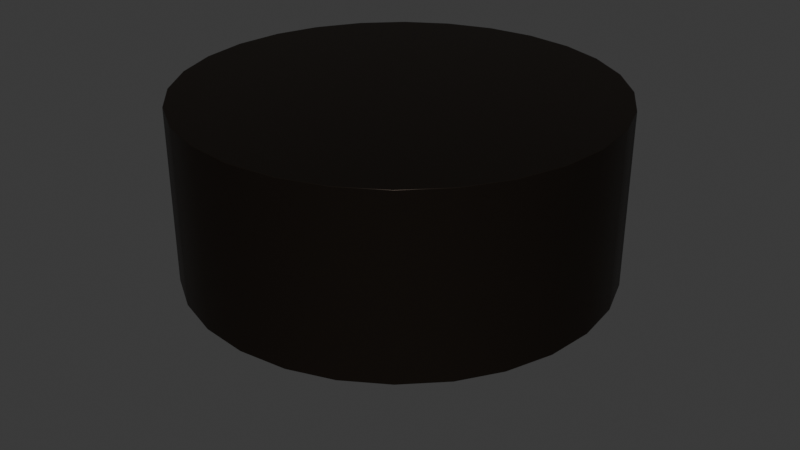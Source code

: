 # Source: C_Pol_Eaton-KW-D21.5mm-H8.85mm.blend  (saved by Blender 4.2.66; exported with 4.5.12 LTS)
import bpy
from mathutils import Matrix  # noqa: F401  (used for matrix-valued properties, if any)

bpy.ops.wm.read_factory_settings(use_empty=True)
scene = bpy.context.scene
scene.name = 'Scene'

# ---- collections
col_collection = bpy.data.collections.new('Collection'); scene.collection.children.link(col_collection)

# ---- materials (node trees are filled in below, after node groups)
mat_metal_pins = bpy.data.materials.new('metal_pins')
mat_metal_pins.preview_render_type = 'CUBE'
mat_res_ceramic = bpy.data.materials.new('res_ceramic')
mat_res_ceramic.preview_render_type = 'CUBE'

# ---- material node trees
mat_metal_pins.use_nodes = True; mat_metal_pins.node_tree.nodes.clear()
_N = mat_metal_pins.node_tree.nodes; _L = mat_metal_pins.node_tree.links
n0 = _N.new('ShaderNodeMapping'); n0.name = 'Mapping'; n0.location = (-1447, -91)
n0.inputs[3].default_value = (4.8, 1.2, 1.1)
n1 = _N.new('ShaderNodeBsdfPrincipled'); n1.name = 'Principled BSDF'; n1.location = (-560, 254)
n1.distribution = 'GGX'
n1.subsurface_method = 'BURLEY'
n1.inputs[1].default_value = 0.7818
n1.inputs[2].default_value = 0.2886
n1.inputs[3].default_value = 1.45
n1.inputs[13].default_value = 0.0
n1.inputs[27].default_value = (0.0, 0.0, 0.0, 1.0)
n1.inputs[28].default_value = 1.0
n2 = _N.new('ShaderNodeOutputMaterial'); n2.name = 'Material Output.002'; n2.location = (-205, 253)
n2.width = 213
n3 = _N.new('ShaderNodeTexNoise'); n3.name = 'Noise Texture.002'; n3.location = (-1228, -73)
n3.inputs[2].default_value = 0.1
n3.inputs[3].default_value = 7.0
n3.inputs[4].default_value = 0.6
n3.inputs[8].default_value = 0.4
n4 = _N.new('ShaderNodeTexCoord'); n4.name = 'Texture Coordinate'; n4.location = (-1636, -116)
n5 = _N.new('ShaderNodeMix'); n5.name = 'Mix.001'; n5.location = (-921, 45)
n5.data_type = 'RGBA'
n5.inputs[6].default_value = (0.9398, 0.9547, 1.0, 1.0)
n5.inputs[7].default_value = (0.13, 0.1259, 0.1359, 1.0)
n6 = _N.new('ShaderNodeBump'); n6.name = 'Bump.001'; n6.location = (-1001, -227)
n6.inputs[0].default_value = 0.05
n6.inputs[1].default_value = 0.01
n6.inputs[2].default_value = 1.0
_L.new(n1.outputs[0], n2.inputs[0])
_L.new(n3.outputs[0], n6.inputs[3])
_L.new(n0.outputs[0], n3.inputs[0])
_L.new(n3.outputs[0], n5.inputs[0])
_L.new(n4.outputs[3], n0.inputs[0])
_L.new(n5.outputs[2], n1.inputs[0])
_L.new(n6.outputs[0], n1.inputs[5])
n2.is_active_output = True
mat_res_ceramic.use_nodes = True; mat_res_ceramic.node_tree.nodes.clear()
_N = mat_res_ceramic.node_tree.nodes; _L = mat_res_ceramic.node_tree.links
n0 = _N.new('ShaderNodeBsdfPrincipled'); n0.name = 'Principled BSDF'; n0.location = (10, 300)
n0.distribution = 'GGX'
n0.subsurface_method = 'BURLEY'
n0.inputs[0].default_value = (0.01731, 0.01365, 0.01099, 1.0)
n0.inputs[1].default_value = 0.5
n0.inputs[2].default_value = 0.2705
n0.inputs[3].default_value = 1.0
n0.inputs[14].default_value = (0.9777, 0.9776, 0.9775, 1.0)
n0.inputs[20].default_value = 0.06636
n0.inputs[27].default_value = (0.0, 0.0, 0.0, 1.0)
n0.inputs[28].default_value = 1.0
n1 = _N.new('ShaderNodeOutputMaterial'); n1.name = 'Material Output'; n1.location = (300, 300)
_L.new(n0.outputs[0], n1.inputs[0])
n1.is_active_output = True

# ---- world
world_world = bpy.data.worlds.new('World'); scene.world = world_world
world_world.use_nodes = True; world_world.node_tree.nodes.clear()
_N = world_world.node_tree.nodes; _L = world_world.node_tree.links
n0 = _N.new('ShaderNodeOutputWorld'); n0.name = 'World Output'; n0.location = (300, 300)
n1 = _N.new('ShaderNodeBackground'); n1.name = 'Background'; n1.location = (10, 300)
n1.inputs[0].default_value = (0.05088, 0.05088, 0.05088, 1.0)
_L.new(n1.outputs[0], n0.inputs[0])
n0.is_active_output = True
world_world.color = (0.05088, 0.05088, 0.05088)
world_world.use_sun_shadow = False
world_world.sun_shadow_jitter_overblur = 0.0

# ---- meshes
me_shape_9_indexedfaceset_001 = bpy.data.meshes.new('SHAPE_9_IndexedFaceSet.001')
me_shape_9_indexedfaceset_001.from_pydata([(2.254, 0.0, 0.03937), (1.721, -0.1427, 0.03937), (1.767, -0.2018, 0.03937), (-2.829, -1.836, 0.03937), (-1.655, -3.309, 0.03937), (0.04248, -4.126, 0.03937), (2.821, -3.813, 0.03937), (3.623, -3.309, 0.03937), (4.293, -2.639, 0.03937), (4.797, -1.836, 0.03937), (5.11, -0.9418, 0.03937), (-3.248, 0.0, 3.524), (-2.829, -1.836, 3.524), (-0.8521, -3.813, 3.524), (0.04248, -4.126, 3.524), (1.926, -4.126, 3.524), (5.11, -0.9418, 3.524), (5.217, 0.0, 0.03937), (0.9843, 4.232, 0.03937), (0.04248, 4.126, 0.03937), (-0.8521, 3.813, 0.03937), (-1.655, 3.309, 0.03937), (-2.325, 2.639, 0.03937), (-2.829, 1.836, 0.03937), (-3.142, 0.9418, 0.03937), (-3.248, 0.0, 0.03937), (5.217, 0.0, 3.524), (5.11, 0.9418, 3.524), (4.797, 1.836, 3.524), (4.293, 2.639, 3.524), (3.623, 3.309, 3.524), (2.821, 3.813, 3.524), (1.926, 4.126, 3.524), (0.9843, 4.232, 3.524), (0.04248, 4.126, 3.524), (-0.8521, 3.813, 3.524), (-3.142, -0.9418, 0.03937), (-2.325, -2.639, 0.03937), (-0.8521, -3.813, 0.03937), (0.9843, -4.232, 0.03937), (1.926, -4.126, 0.03937), (5.11, 0.9418, 0.03937), (4.797, 1.836, 0.03937), (4.293, 2.639, 0.03937), (3.623, 3.309, 0.03937), (2.821, 3.813, 0.03937), (1.926, 4.126, 0.03937), (-3.142, -0.9418, 3.524), (-2.325, -2.639, 3.524), (-1.655, -3.309, 3.524), (0.9843, -4.232, 3.524), (2.821, -3.813, 3.524), (3.623, -3.309, 3.524), (4.293, -2.639, 3.524), (4.797, -1.836, 3.524), (-1.655, 3.309, 3.524), (-2.325, 2.639, 3.524), (-2.829, 1.836, 3.524), (-3.142, 0.9418, 3.524), (-0.2757, 0.07388, 0.03937), (-0.2472, -0.1427, 0.03937), (-0.1427, -0.2472, 0.03937), (0.1427, -0.2472, 0.03937), (0.2018, -0.2018, 0.03937), (0.2472, -0.1427, 0.03937), (0.2472, 0.1427, -1.969), (0.1427, 0.2472, -1.969), (0.07388, 0.2757, -1.969), (-0.2757, -0.07388, -1.969), (0.2757, 0.07388, 0.03937), (-0.2472, 0.1427, 0.03937), (-0.2854, 0.0, 0.03937), (-0.2472, 0.1427, -1.969), (-0.2854, 0.0, -1.969), (-0.07388, -0.2757, -1.969), (0.0, -0.2854, -1.969), (0.07388, -0.2757, -1.969), (0.2472, -0.1427, -1.969), (2.244, 0.07388, 0.03937), (2.216, 0.1427, 0.03937), (1.969, 0.2854, 0.03937), (1.895, 0.2757, 0.03937), (1.767, 0.2018, 0.03937), (1.721, 0.1427, 0.03937), (1.693, 0.07388, 0.03937), (1.826, -0.2472, 0.03937), (2.17, -0.2018, 0.03937), (2.244, 0.07388, -1.969), (1.826, 0.2472, -1.969), (2.17, -0.2018, -1.969), (2.216, -0.1427, -1.969), (2.111, 0.2472, -1.969), (1.895, 0.2757, -1.969), (1.721, 0.1427, -1.969), (1.693, 0.07388, -1.969), (1.826, -0.2472, -1.969), (1.895, -0.2757, -1.969), (2.042, -0.2757, -1.969), (0.2018, 0.2018, 0.03937), (0.1427, 0.2472, 0.03937), (0.07388, 0.2757, 0.03937), (0.0, 0.2854, 0.03937), (-0.07388, 0.2757, 0.03937), (-0.1427, 0.2472, 0.03937), (-0.2018, 0.2018, 0.03937), (-0.2757, -0.07388, 0.03937), (-0.2018, -0.2018, 0.03937), (0.2854, 0.0, 0.03937), (0.0, 0.2854, -1.969), (-0.2018, 0.2018, -1.969), (-0.2757, 0.07388, -1.969), (-0.2472, -0.1427, -1.969), (-0.1427, -0.2472, -1.969), (0.2757, -0.07388, -1.969), (0.2472, 0.1427, 0.03937), (-0.07388, -0.2757, 0.03937), (0.0, -0.2854, 0.03937), (0.07388, -0.2757, 0.03937), (0.2757, -0.07388, 0.03937), (0.2854, 0.0, -1.969), (0.2757, 0.07388, -1.969), (0.2018, 0.2018, -1.969), (-0.07388, 0.2757, -1.969), (-0.1427, 0.2472, -1.969), (-0.2018, -0.2018, -1.969), (0.1427, -0.2472, -1.969), (0.2018, -0.2018, -1.969), (2.042, 0.2757, 0.03937), (1.826, 0.2472, 0.03937), (2.042, -0.2757, 0.03937), (2.111, -0.2472, 0.03937), (2.244, -0.07388, 0.03937), (2.216, 0.1427, -1.969), (2.17, 0.2018, -1.969), (1.767, -0.2018, -1.969), (2.17, 0.2018, 0.03937), (2.111, 0.2472, 0.03937), (1.683, 0.0, 0.03937), (1.693, -0.07388, 0.03937), (1.895, -0.2757, 0.03937), (1.969, -0.2854, 0.03937), (2.216, -0.1427, 0.03937), (2.254, 0.0, -1.969), (2.042, 0.2757, -1.969), (1.969, 0.2854, -1.969), (1.767, 0.2018, -1.969), (1.683, 0.0, -1.969), (1.693, -0.07388, -1.969), (1.721, -0.1427, -1.969), (1.969, -0.2854, -1.969), (2.111, -0.2472, -1.969), (2.244, -0.07388, -1.969)], [], [(86, 129, 130), (128, 82, 83), (131, 86, 141), (0, 86, 131), (136, 127, 80), (135, 0, 78), (135, 78, 79), (135, 80, 81), (135, 81, 128), (135, 83, 84), (135, 84, 137), (135, 138, 1), (135, 1, 2), (135, 2, 85), (135, 85, 139), (135, 140, 129), (135, 129, 86), (135, 128, 83), (135, 86, 0), (135, 136, 80), (10, 17, 26), (10, 26, 16), (9, 16, 54), (9, 10, 16), (8, 54, 53), (8, 9, 54), (7, 53, 52), (7, 8, 53), (6, 52, 51), (6, 7, 52), (40, 51, 15), (40, 6, 51), (39, 15, 50), (39, 40, 15), (5, 50, 14), (5, 39, 50), (38, 13, 49), (38, 14, 13), (38, 5, 14), (4, 38, 49), (37, 49, 48), (37, 4, 49), (3, 48, 12), (3, 37, 48), (36, 12, 47), (36, 3, 12), (25, 47, 11), (25, 36, 47), (25, 11, 58), (24, 58, 57), (24, 25, 58), (23, 24, 57), (22, 57, 56), (22, 23, 57), (21, 56, 55), (21, 22, 56), (20, 35, 34), (20, 55, 35), (20, 21, 55), (19, 20, 34), (18, 34, 33), (18, 19, 34), (46, 33, 32), (46, 18, 33), (45, 32, 31), (45, 46, 32), (44, 31, 30), (44, 45, 31), (43, 29, 28), (43, 30, 29), (43, 44, 30), (42, 43, 28), (41, 28, 27), (41, 42, 28), (17, 27, 26), (17, 41, 27), (10, 8, 7), (10, 9, 8), (40, 7, 6), (39, 7, 40), (39, 10, 7), (42, 41, 17), (38, 39, 5), (43, 17, 10), (43, 10, 39), (43, 42, 17), (44, 39, 38), (44, 43, 39), (3, 4, 37), (3, 38, 4), (18, 45, 44), (18, 46, 45), (25, 3, 36), (25, 38, 3), (20, 19, 18), (20, 44, 38), (20, 18, 44), (23, 25, 24), (22, 38, 25), (22, 25, 23), (22, 20, 38), (21, 20, 22), (16, 52, 53), (16, 53, 54), (15, 51, 52), (50, 15, 52), (50, 52, 16), (28, 26, 27), (13, 14, 50), (29, 16, 26), (29, 50, 16), (29, 26, 28), (30, 13, 50), (30, 50, 29), (12, 48, 49), (12, 49, 13), (33, 30, 31), (33, 31, 32), (11, 47, 12), (11, 12, 13), (35, 33, 34), (35, 13, 30), (35, 30, 33), (57, 58, 11), (56, 11, 13), (56, 57, 11), (56, 13, 35), (55, 56, 35), (69, 107, 119), (69, 119, 120), (114, 120, 65), (114, 69, 120), (98, 65, 121), (98, 114, 65), (99, 121, 66), (99, 98, 121), (100, 66, 67), (100, 99, 66), (101, 67, 108), (101, 108, 122), (101, 100, 67), (102, 101, 122), (103, 122, 123), (103, 123, 109), (103, 102, 122), (70, 109, 72), (70, 104, 109), (59, 72, 110), (59, 110, 73), (59, 70, 72), (71, 59, 73), (105, 71, 73), (105, 73, 68), (60, 105, 68), (60, 68, 111), (60, 111, 124), (106, 60, 124), (61, 106, 124), (61, 124, 112), (115, 61, 112), (115, 112, 74), (115, 74, 75), (116, 115, 75), (117, 116, 75), (117, 75, 76), (117, 76, 125), (62, 117, 125), (63, 62, 125), (63, 125, 126), (64, 63, 126), (64, 126, 77), (118, 64, 77), (118, 77, 113), (107, 118, 113), (107, 113, 119), (64, 62, 63), (107, 64, 118), (101, 102, 103), (69, 64, 107), (99, 100, 101), (99, 103, 104), (99, 101, 103), (98, 69, 114), (98, 104, 70), (98, 70, 59), (98, 59, 71), (98, 71, 105), (98, 105, 60), (98, 60, 106), (98, 106, 61), (98, 61, 115), (98, 115, 116), (98, 116, 117), (98, 117, 62), (98, 62, 64), (98, 99, 104), (98, 64, 69), (77, 126, 125), (119, 113, 77), (108, 123, 122), (120, 119, 77), (66, 108, 67), (66, 109, 123), (66, 123, 108), (121, 65, 120), (121, 72, 109), (121, 110, 72), (121, 73, 110), (121, 68, 73), (121, 111, 68), (121, 124, 111), (121, 112, 124), (121, 74, 112), (121, 75, 74), (121, 76, 75), (121, 125, 76), (121, 77, 125), (121, 109, 66), (121, 120, 77), (78, 0, 142), (78, 142, 87), (79, 87, 132), (79, 78, 87), (135, 132, 133), (135, 79, 132), (136, 133, 91), (136, 135, 133), (127, 91, 143), (127, 136, 91), (80, 143, 144), (80, 144, 92), (80, 127, 143), (81, 80, 92), (128, 92, 88), (128, 88, 145), (128, 81, 92), (82, 128, 145), (83, 145, 93), (83, 82, 145), (84, 93, 94), (84, 94, 146), (84, 83, 93), (137, 84, 146), (138, 137, 146), (138, 146, 147), (1, 138, 147), (1, 147, 148), (1, 148, 134), (2, 1, 134), (85, 2, 134), (85, 134, 95), (139, 85, 95), (139, 95, 96), (139, 96, 149), (140, 139, 149), (129, 140, 149), (129, 149, 97), (129, 97, 150), (130, 129, 150), (86, 130, 150), (86, 150, 89), (141, 86, 89), (141, 89, 90), (131, 141, 90), (131, 90, 151), (0, 131, 151), (0, 151, 142), (89, 150, 97), (88, 93, 145), (151, 90, 89), (142, 151, 89), (91, 144, 143), (133, 87, 142), (133, 132, 87), (133, 92, 144), (133, 88, 92), (133, 94, 93), (133, 146, 94), (133, 147, 146), (133, 148, 147), (133, 134, 148), (133, 95, 134), (133, 96, 95), (133, 149, 96), (133, 97, 149), (133, 89, 97), (133, 93, 88), (133, 142, 89), (133, 144, 91), (104, 103, 109), (135, 137, 138), (135, 139, 140)])
me_shape_9_indexedfaceset_001.polygons.foreach_set('use_smooth', [True] * 292)
me_shape_9_indexedfaceset_001.polygons.foreach_set('material_index', [0, 0, 0, 0, 0, 0, 0, 0, 0, 0, 0, 0, 0, 0, 0, 0, 0, 0, 0, 0, 1, 1, 1, 1, 1, 1, 1, 1, 1, 1, 1, 1, 1, 1, 1, 1, 1, 1, 1, 1, 1, 1, 1, 1, 1, 1, 1, 1, 1, 1, 1, 1, 1, 1, 1, 1, 1, 1, 1, 1, 1, 1, 1, 1, 1, 1, 1, 1, 1, 1, 1, 1, 1, 1, 1, 1, 1, 1, 1, 1, 1, 1, 1, 1, 1, 1, 1, 1, 1, 1, 1, 1, 1, 1, 1, 1, 1, 1, 1, 1, 1, 1, 1, 1, 1, 1, 1, 1, 1, 1, 1, 1, 1, 1, 1, 1, 1, 1, 1, 1, 1, 1, 1, 1, 1, 1, 1, 1, 0, 0, 0, 0, 0, 0, 0, 0, 0, 0, 0, 0, 0, 0, 0, 0, 0, 0, 0, 0, 0, 0, 0, 0, 0, 0, 0, 0, 0, 0, 0, 0, 0, 0, 0, 0, 0, 0, 0, 0, 0, 0, 0, 0, 0, 0, 0, 0, 0, 0, 0, 0, 0, 0, 0, 0, 0, 0, 0, 0, 0, 0, 0, 0, 0, 0, 0, 0, 0, 0, 0, 0, 0, 0, 0, 0, 0, 0, 0, 0, 0, 0, 0, 0, 0, 0, 0, 0, 0, 0, 0, 0, 0, 0, 0, 0, 0, 0, 0, 0, 0, 0, 0, 0, 0, 0, 0, 0, 0, 0, 0, 0, 0, 0, 0, 0, 0, 0, 0, 0, 0, 0, 0, 0, 0, 0, 0, 0, 0, 0, 0, 0, 0, 0, 0, 0, 0, 0, 0, 0, 0, 0, 0, 0, 0, 0, 0, 0, 0, 0, 0, 0, 0, 0, 0, 0, 0, 0, 0, 0, 0, 0, 0, 0])
_k = set([(0, 78), (0, 131), (1, 2), (1, 138), (2, 85), (3, 36), (3, 37), (4, 37), (4, 38), (5, 38), (5, 39), (6, 7), (6, 40), (7, 8), (8, 9), (9, 10), (10, 17), (11, 47), (11, 58), (12, 47), (12, 48), (13, 14), (13, 49), (14, 50), (15, 50), (15, 51), (16, 26), (16, 54), (17, 41), (18, 19), (18, 46), (19, 20), (20, 21), (21, 22), (22, 23), (23, 24), (24, 25), (25, 36), (26, 27), (27, 28), (28, 29), (29, 30), (30, 31), (31, 32), (32, 33), (33, 34), (34, 35), (35, 55), (39, 40), (41, 42), (42, 43), (43, 44), (44, 45), (45, 46), (48, 49), (51, 52), (52, 53), (53, 54), (55, 56), (56, 57), (57, 58), (59, 70), (59, 71), (60, 105), (60, 106), (61, 106), (61, 115), (62, 63), (62, 117), (63, 64), (64, 118), (65, 120), (65, 121), (66, 67), (66, 121), (67, 108), (68, 73), (68, 111), (69, 107), (69, 114), (70, 104), (71, 105), (72, 109), (72, 110), (73, 110), (74, 75), (74, 112), (75, 76), (76, 125), (77, 113), (77, 126), (78, 79), (79, 135), (80, 81), (80, 127), (81, 128), (82, 83), (82, 128), (83, 84), (84, 137), (85, 139), (86, 130), (86, 141), (87, 132), (87, 142), (88, 92), (88, 145), (89, 90), (89, 150), (90, 151), (91, 133), (91, 143), (92, 144), (93, 94), (93, 145), (94, 146), (95, 96), (95, 134), (96, 149), (97, 149), (97, 150), (98, 99), (98, 114), (99, 100), (100, 101), (101, 102), (102, 103), (103, 104), (107, 118), (108, 122), (109, 123), (111, 124), (112, 124), (113, 119), (115, 116), (116, 117), (119, 120), (122, 123), (125, 126), (127, 136), (129, 130), (129, 140), (131, 141), (132, 133), (134, 148), (135, 136), (137, 138), (139, 140), (142, 151), (143, 144), (146, 147), (147, 148)])
me_shape_9_indexedfaceset_001.attributes.new('sharp_edge', 'BOOLEAN', 'EDGE').data.foreach_set('value', [ (min(e.vertices), max(e.vertices)) in _k for e in me_shape_9_indexedfaceset_001.edges])
_uv = me_shape_9_indexedfaceset_001.uv_layers.new(name='UVMap')
_uv.uv.foreach_set('vector', [0.1464, 0.8536, 0.01704, 0.6294, 0.06699, 0.75, 0.933, 0.25, 0.8536, 0.1464, 0.75, 0.06699, 0.3706, 0.983, 0.1464, 0.8536, 0.25, 0.933, 0.5, 1.0, 0.1464, 0.8536, 0.3706, 0.983, 0.933, 0.75, 0.983, 0.6294, 1.0, 0.5, 0.8536, 0.8536, 0.5, 1.0, 0.6294, 0.983, 0.8536, 0.8536, 0.6294, 0.983, 0.75, 0.933, 0.8536, 0.8536, 1.0, 0.5, 0.983, 0.3706, 0.8536, 0.8536, 0.983, 0.3706, 0.933, 0.25, 0.8536, 0.8536, 0.75, 0.06699, 0.6294, 0.01704, 0.8536, 0.8536, 0.6294, 0.01704, 0.5, 0.0, 0.8536, 0.8536, 0.3706, 0.01704, 0.25, 0.06699, 0.8536, 0.8536, 0.25, 0.06699, 0.1464, 0.1464, 0.8536, 0.8536, 0.1464, 0.1464, 0.06699, 0.25, 0.8536, 0.8536, 0.06699, 0.25, 0.01704, 0.3706, 0.8536, 0.8536, 0.0, 0.5, 0.01704, 0.6294, 0.8536, 0.8536, 0.01704, 0.6294, 0.1464, 0.8536, 0.8536, 0.8536, 0.933, 0.25, 0.75, 0.06699, 0.8536, 0.8536, 0.1464, 0.8536, 0.5, 1.0, 0.8536, 0.8536, 0.933, 0.75, 1.0, 0.5, 0.9875, 0.7775, 1.0, 1.0, 1.0, 1.0, 0.9875, 0.7775, 1.0, 1.0, 0.9875, 0.7775, 0.9505, 0.5661, 0.9875, 0.7775, 0.9505, 0.5661, 0.9505, 0.5661, 0.9875, 0.7775, 0.9875, 0.7775, 0.8909, 0.3765, 0.9505, 0.5661, 0.8909, 0.3765, 0.8909, 0.3765, 0.9505, 0.5661, 0.9505, 0.5661, 0.8117, 0.2182, 0.8909, 0.3765, 0.8117, 0.2182, 0.8117, 0.2182, 0.8909, 0.3765, 0.8909, 0.3765, 0.7169, 0.09903, 0.8117, 0.2182, 0.7169, 0.09903, 0.7169, 0.09903, 0.8117, 0.2182, 0.8117, 0.2182, 0.6113, 0.02507, 0.7169, 0.09903, 0.6113, 0.02507, 0.6113, 0.02507, 0.7169, 0.09903, 0.7169, 0.09903, 0.5, 0.0, 0.6113, 0.02507, 0.5, 0.0, 0.5, 0.0, 0.6113, 0.02507, 0.6113, 0.02507, 0.3887, 0.02507, 0.5, 0.0, 0.3887, 0.02507, 0.3887, 0.02507, 0.5, 0.0, 0.5, 0.0, 0.2831, 0.09903, 0.2831, 0.09903, 0.1883, 0.2182, 0.2831, 0.09903, 0.3887, 0.02507, 0.2831, 0.09903, 0.2831, 0.09903, 0.3887, 0.02507, 0.3887, 0.02507, 0.1883, 0.2182, 0.2831, 0.09903, 0.1883, 0.2182, 0.1091, 0.3765, 0.1883, 0.2182, 0.1091, 0.3765, 0.1091, 0.3765, 0.1883, 0.2182, 0.1883, 0.2182, 0.04952, 0.5661, 0.1091, 0.3765, 0.04952, 0.5661, 0.04952, 0.5661, 0.1091, 0.3765, 0.1091, 0.3765, 0.01254, 0.7775, 0.04952, 0.5661, 0.01254, 0.7775, 0.01254, 0.7775, 0.04952, 0.5661, 0.04952, 0.5661, 0.0, 1.0, 0.01254, 0.7775, 0.0, 1.0, 0.0, 1.0, 0.01254, 0.7775, 0.01254, 0.7775, 0.0, 0.0, 0.0, 0.0, 0.01254, 0.2225, 0.01254, 0.2225, 0.01254, 0.2225, 0.04952, 0.4339, 0.01254, 0.2225, 0.0, 0.0, 0.01254, 0.2225, 0.04952, 0.4339, 0.01254, 0.2225, 0.04952, 0.4339, 0.1091, 0.6235, 0.04952, 0.4339, 0.1091, 0.6235, 0.1091, 0.6235, 0.04952, 0.4339, 0.04952, 0.4339, 0.1883, 0.7818, 0.1091, 0.6235, 0.1883, 0.7818, 0.1883, 0.7818, 0.1091, 0.6235, 0.1091, 0.6235, 0.2831, 0.901, 0.2831, 0.901, 0.3887, 0.9749, 0.2831, 0.901, 0.1883, 0.7818, 0.2831, 0.901, 0.2831, 0.901, 0.1883, 0.7818, 0.1883, 0.7818, 0.3887, 0.9749, 0.2831, 0.901, 0.3887, 0.9749, 0.5, 1.0, 0.3887, 0.9749, 0.5, 1.0, 0.5, 1.0, 0.3887, 0.9749, 0.3887, 0.9749, 0.6113, 0.9749, 0.5, 1.0, 0.6113, 0.9749, 0.6113, 0.9749, 0.5, 1.0, 0.5, 1.0, 0.7169, 0.901, 0.6113, 0.9749, 0.7169, 0.901, 0.7169, 0.901, 0.6113, 0.9749, 0.6113, 0.9749, 0.8117, 0.7818, 0.7169, 0.901, 0.8117, 0.7818, 0.8117, 0.7818, 0.7169, 0.901, 0.7169, 0.901, 0.8909, 0.6235, 0.8909, 0.6235, 0.9505, 0.4339, 0.8909, 0.6235, 0.8117, 0.7818, 0.8909, 0.6235, 0.8909, 0.6235, 0.8117, 0.7818, 0.8117, 0.7818, 0.9505, 0.4339, 0.8909, 0.6235, 0.9505, 0.4339, 0.9875, 0.2225, 0.9505, 0.4339, 0.9875, 0.2225, 0.9875, 0.2225, 0.9505, 0.4339, 0.9505, 0.4339, 1.0, 0.0, 0.9875, 0.2225, 1.0, 0.0, 1.0, 0.0, 0.9875, 0.2225, 0.9875, 0.2225, 0.3887, 0.9875, 0.1883, 0.8909, 0.1091, 0.8117, 0.3887, 0.9875, 0.2831, 0.9505, 0.1883, 0.8909, 0.01254, 0.6113, 0.1091, 0.8117, 0.04952, 0.7169, 0.0, 0.5, 0.1091, 0.8117, 0.01254, 0.6113, 0.0, 0.5, 0.3887, 0.9875, 0.1091, 0.8117, 0.7169, 0.9505, 0.6113, 0.9875, 0.5, 1.0, 0.04952, 0.2831, 0.0, 0.5, 0.01254, 0.3887, 0.8117, 0.8909, 0.5, 1.0, 0.3887, 0.9875, 0.8117, 0.8909, 0.3887, 0.9875, 0.0, 0.5, 0.8117, 0.8909, 0.7169, 0.9505, 0.5, 1.0, 0.8909, 0.8117, 0.0, 0.5, 0.04952, 0.2831, 0.8909, 0.8117, 0.8117, 0.8909, 0.0, 0.5, 0.2831, 0.04952, 0.1091, 0.1883, 0.1883, 0.1091, 0.2831, 0.04952, 0.04952, 0.2831, 0.1091, 0.1883, 1.0, 0.5, 0.9505, 0.7169, 0.8909, 0.8117, 1.0, 0.5, 0.9875, 0.6113, 0.9505, 0.7169, 0.5, 0.0, 0.2831, 0.04952, 0.3887, 0.01254, 0.5, 0.0, 0.04952, 0.2831, 0.2831, 0.04952, 0.9505, 0.2831, 0.9875, 0.3887, 1.0, 0.5, 0.9505, 0.2831, 0.8909, 0.8117, 0.04952, 0.2831, 0.9505, 0.2831, 1.0, 0.5, 0.8909, 0.8117, 0.7169, 0.04952, 0.5, 0.0, 0.6113, 0.01254, 0.8117, 0.1091, 0.04952, 0.2831, 0.5, 0.0, 0.8117, 0.1091, 0.5, 0.0, 0.7169, 0.04952, 0.8117, 0.1091, 0.9505, 0.2831, 0.04952, 0.2831, 0.8909, 0.1883, 0.9505, 0.2831, 0.8117, 0.1091, 0.3887, 0.9875, 0.1091, 0.8117, 0.1883, 0.8909, 0.3887, 0.9875, 0.1883, 0.8909, 0.2831, 0.9505, 0.01254, 0.6113, 0.04952, 0.7169, 0.1091, 0.8117, 0.0, 0.5, 0.01254, 0.6113, 0.1091, 0.8117, 0.0, 0.5, 0.1091, 0.8117, 0.3887, 0.9875, 0.7169, 0.9505, 0.5, 1.0, 0.6113, 0.9875, 0.04952, 0.2831, 0.01254, 0.3887, 0.0, 0.5, 0.8117, 0.8909, 0.3887, 0.9875, 0.5, 1.0, 0.8117, 0.8909, 0.0, 0.5, 0.3887, 0.9875, 0.8117, 0.8909, 0.5, 1.0, 0.7169, 0.9505, 0.8909, 0.8117, 0.04952, 0.2831, 0.0, 0.5, 0.8909, 0.8117, 0.0, 0.5, 0.8117, 0.8909, 0.2831, 0.04952, 0.1883, 0.1091, 0.1091, 0.1883, 0.2831, 0.04952, 0.1091, 0.1883, 0.04952, 0.2831, 1.0, 0.5, 0.8909, 0.8117, 0.9505, 0.7169, 1.0, 0.5, 0.9505, 0.7169, 0.9875, 0.6113, 0.5, 0.0, 0.3887, 0.01254, 0.2831, 0.04952, 0.5, 0.0, 0.2831, 0.04952, 0.04952, 0.2831, 0.9505, 0.2831, 1.0, 0.5, 0.9875, 0.3887, 0.9505, 0.2831, 0.04952, 0.2831, 0.8909, 0.8117, 0.9505, 0.2831, 0.8909, 0.8117, 1.0, 0.5, 0.7169, 0.04952, 0.6113, 0.01254, 0.5, 0.0, 0.8117, 0.1091, 0.5, 0.0, 0.04952, 0.2831, 0.8117, 0.1091, 0.7169, 0.04952, 0.5, 0.0, 0.8117, 0.1091, 0.04952, 0.2831, 0.9505, 0.2831, 0.8909, 0.1883, 0.8117, 0.1091, 0.9505, 0.2831, 1.0, 0.983, 1.0, 1.0, 0.0, 1.0, 1.0, 0.983, 0.0, 1.0, 0.0, 0.983, 1.0, 0.933, 0.0, 0.983, 0.0, 0.933, 1.0, 0.933, 1.0, 0.983, 0.0, 0.983, 1.0, 0.8536, 0.0, 0.933, 0.0, 0.8536, 1.0, 0.8536, 1.0, 0.933, 0.0, 0.933, 1.0, 0.75, 0.0, 0.8536, 0.0, 0.75, 1.0, 0.75, 1.0, 0.8536, 0.0, 0.8536, 1.0, 0.6294, 0.0, 0.75, 0.0, 0.6294, 1.0, 0.6294, 1.0, 0.75, 0.0, 0.75, 1.0, 0.5, 0.0, 0.6294, 0.0, 0.5, 1.0, 0.5, 0.0, 0.5, 0.0, 0.3706, 1.0, 0.5, 1.0, 0.6294, 0.0, 0.6294, 1.0, 0.3706, 1.0, 0.5, 0.0, 0.3706, 1.0, 0.25, 0.0, 0.3706, 0.0, 0.25, 1.0, 0.25, 0.0, 0.25, 0.0, 0.1464, 1.0, 0.25, 1.0, 0.3706, 0.0, 0.3706, 1.0, 0.06699, 0.0, 0.1464, 0.0, 0.06699, 1.0, 0.06699, 1.0, 0.1464, 0.0, 0.1464, 1.0, 0.01704, 0.0, 0.06699, 0.0, 0.01704, 1.0, 0.01704, 0.0, 0.01704, 0.0, 0.0, 1.0, 0.01704, 1.0, 0.06699, 0.0, 0.06699, 1.0, 0.0, 1.0, 0.01704, 0.0, 0.0, 1.0, 0.01704, 1.0, 0.0, 0.0, 0.0, 1.0, 0.01704, 0.0, 0.0, 0.0, 0.01704, 1.0, 0.06699, 1.0, 0.01704, 0.0, 0.01704, 1.0, 0.06699, 0.0, 0.01704, 0.0, 0.06699, 1.0, 0.06699, 0.0, 0.06699, 0.0, 0.1464, 1.0, 0.1464, 1.0, 0.06699, 0.0, 0.1464, 1.0, 0.25, 1.0, 0.1464, 0.0, 0.1464, 1.0, 0.25, 0.0, 0.1464, 0.0, 0.25, 1.0, 0.3706, 1.0, 0.25, 0.0, 0.25, 1.0, 0.3706, 0.0, 0.25, 0.0, 0.3706, 1.0, 0.3706, 0.0, 0.3706, 0.0, 0.5, 1.0, 0.5, 1.0, 0.3706, 0.0, 0.5, 1.0, 0.6294, 1.0, 0.5, 0.0, 0.5, 1.0, 0.6294, 0.0, 0.5, 0.0, 0.6294, 1.0, 0.6294, 0.0, 0.6294, 0.0, 0.75, 1.0, 0.75, 1.0, 0.6294, 0.0, 0.75, 1.0, 0.8536, 1.0, 0.75, 0.0, 0.75, 1.0, 0.8536, 0.0, 0.75, 0.0, 0.8536, 1.0, 0.933, 1.0, 0.8536, 0.0, 0.8536, 1.0, 0.933, 0.0, 0.8536, 0.0, 0.933, 1.0, 0.983, 1.0, 0.933, 0.0, 0.933, 1.0, 0.983, 0.0, 0.933, 0.0, 0.983, 1.0, 1.0, 1.0, 0.983, 0.0, 0.983, 1.0, 1.0, 0.0, 0.983, 0.0, 1.0, 0.933, 0.25, 0.75, 0.06699, 0.8536, 0.1464, 1.0, 0.5, 0.933, 0.25, 0.983, 0.3706, 0.5, 1.0, 0.3706, 0.983, 0.25, 0.933, 0.983, 0.6294, 0.933, 0.25, 1.0, 0.5, 0.75, 0.933, 0.6294, 0.983, 0.5, 1.0, 0.75, 0.933, 0.25, 0.933, 0.1464, 0.8536, 0.75, 0.933, 0.5, 1.0, 0.25, 0.933, 0.8536, 0.8536, 0.983, 0.6294, 0.933, 0.75, 0.8536, 0.8536, 0.1464, 0.8536, 0.06699, 0.75, 0.8536, 0.8536, 0.06699, 0.75, 0.01704, 0.6294, 0.8536, 0.8536, 0.01704, 0.6294, 0.0, 0.5, 0.8536, 0.8536, 0.0, 0.5, 0.01704, 0.3706, 0.8536, 0.8536, 0.01704, 0.3706, 0.06699, 0.25, 0.8536, 0.8536, 0.06699, 0.25, 0.1464, 0.1464, 0.8536, 0.8536, 0.1464, 0.1464, 0.25, 0.06699, 0.8536, 0.8536, 0.25, 0.06699, 0.3706, 0.01704, 0.8536, 0.8536, 0.3706, 0.01704, 0.5, 0.0, 0.8536, 0.8536, 0.5, 0.0, 0.6294, 0.01704, 0.8536, 0.8536, 0.6294, 0.01704, 0.75, 0.06699, 0.8536, 0.8536, 0.75, 0.06699, 0.933, 0.25, 0.8536, 0.8536, 0.75, 0.933, 0.1464, 0.8536, 0.8536, 0.8536, 0.933, 0.25, 0.983, 0.6294, 0.933, 0.25, 0.8536, 0.1464, 0.75, 0.06699, 1.0, 0.5, 0.983, 0.3706, 0.933, 0.25, 0.5, 1.0, 0.25, 0.933, 0.3706, 0.983, 0.983, 0.6294, 1.0, 0.5, 0.933, 0.25, 0.75, 0.933, 0.5, 1.0, 0.6294, 0.983, 0.75, 0.933, 0.1464, 0.8536, 0.25, 0.933, 0.75, 0.933, 0.25, 0.933, 0.5, 1.0, 0.8536, 0.8536, 0.933, 0.75, 0.983, 0.6294, 0.8536, 0.8536, 0.06699, 0.75, 0.1464, 0.8536, 0.8536, 0.8536, 0.01704, 0.6294, 0.06699, 0.75, 0.8536, 0.8536, 0.0, 0.5, 0.01704, 0.6294, 0.8536, 0.8536, 0.01704, 0.3706, 0.0, 0.5, 0.8536, 0.8536, 0.06699, 0.25, 0.01704, 0.3706, 0.8536, 0.8536, 0.1464, 0.1464, 0.06699, 0.25, 0.8536, 0.8536, 0.25, 0.06699, 0.1464, 0.1464, 0.8536, 0.8536, 0.3706, 0.01704, 0.25, 0.06699, 0.8536, 0.8536, 0.5, 0.0, 0.3706, 0.01704, 0.8536, 0.8536, 0.6294, 0.01704, 0.5, 0.0, 0.8536, 0.8536, 0.75, 0.06699, 0.6294, 0.01704, 0.8536, 0.8536, 0.933, 0.25, 0.75, 0.06699, 0.8536, 0.8536, 0.1464, 0.8536, 0.75, 0.933, 0.8536, 0.8536, 0.983, 0.6294, 0.933, 0.25, 1.0, 0.6294, 1.0, 0.5, 0.0, 0.5, 1.0, 0.6294, 0.0, 0.5, 0.0, 0.6294, 1.0, 0.75, 0.0, 0.6294, 0.0, 0.75, 1.0, 0.75, 1.0, 0.6294, 0.0, 0.6294, 1.0, 0.8536, 0.0, 0.75, 0.0, 0.8536, 1.0, 0.8536, 1.0, 0.75, 0.0, 0.75, 1.0, 0.933, 0.0, 0.8536, 0.0, 0.933, 1.0, 0.933, 1.0, 0.8536, 0.0, 0.8536, 1.0, 0.983, 0.0, 0.933, 0.0, 0.983, 1.0, 0.983, 1.0, 0.933, 0.0, 0.933, 1.0, 1.0, 0.0, 0.983, 0.0, 1.0, 1.0, 1.0, 0.0, 1.0, 0.0, 0.983, 1.0, 1.0, 1.0, 0.983, 0.0, 0.983, 1.0, 0.983, 1.0, 1.0, 0.0, 0.983, 1.0, 0.933, 0.0, 0.983, 0.0, 0.933, 1.0, 0.933, 0.0, 0.933, 0.0, 0.8536, 1.0, 0.933, 1.0, 0.983, 0.0, 0.983, 1.0, 0.8536, 1.0, 0.933, 0.0, 0.8536, 1.0, 0.75, 0.0, 0.8536, 0.0, 0.75, 1.0, 0.75, 1.0, 0.8536, 0.0, 0.8536, 1.0, 0.6294, 0.0, 0.75, 0.0, 0.6294, 1.0, 0.6294, 0.0, 0.6294, 0.0, 0.5, 1.0, 0.6294, 1.0, 0.75, 0.0, 0.75, 1.0, 0.5, 1.0, 0.6294, 0.0, 0.5, 1.0, 0.3706, 1.0, 0.5, 0.0, 0.5, 1.0, 0.3706, 0.0, 0.5, 0.0, 0.3706, 1.0, 0.25, 1.0, 0.3706, 0.0, 0.3706, 1.0, 0.25, 0.0, 0.3706, 0.0, 0.25, 1.0, 0.25, 0.0, 0.25, 0.0, 0.1464, 1.0, 0.1464, 1.0, 0.25, 0.0, 0.1464, 1.0, 0.06699, 1.0, 0.1464, 0.0, 0.1464, 1.0, 0.06699, 0.0, 0.1464, 0.0, 0.06699, 1.0, 0.01704, 1.0, 0.06699, 0.0, 0.06699, 1.0, 0.01704, 0.0, 0.06699, 0.0, 0.01704, 1.0, 0.01704, 0.0, 0.01704, 0.0, 0.0, 1.0, 0.0, 1.0, 0.01704, 0.0, 0.0, 1.0, 0.01704, 1.0, 0.0, 0.0, 0.0, 1.0, 0.01704, 0.0, 0.0, 0.0, 0.01704, 1.0, 0.01704, 0.0, 0.01704, 0.0, 0.06699, 1.0, 0.06699, 1.0, 0.01704, 0.0, 0.06699, 1.0, 0.1464, 1.0, 0.06699, 0.0, 0.06699, 1.0, 0.1464, 0.0, 0.06699, 0.0, 0.1464, 1.0, 0.25, 1.0, 0.1464, 0.0, 0.1464, 1.0, 0.25, 0.0, 0.1464, 0.0, 0.25, 1.0, 0.3706, 1.0, 0.25, 0.0, 0.25, 1.0, 0.3706, 0.0, 0.25, 0.0, 0.3706, 1.0, 0.5, 1.0, 0.3706, 0.0, 0.3706, 1.0, 0.5, 0.0, 0.3706, 0.0, 0.5, 0.1464, 0.8536, 0.06699, 0.75, 0.01704, 0.6294, 0.933, 0.25, 0.75, 0.06699, 0.8536, 0.1464, 0.3706, 0.983, 0.25, 0.933, 0.1464, 0.8536, 0.5, 1.0, 0.3706, 0.983, 0.1464, 0.8536, 0.933, 0.75, 1.0, 0.5, 0.983, 0.6294, 0.8536, 0.8536, 0.6294, 0.983, 0.5, 1.0, 0.8536, 0.8536, 0.75, 0.933, 0.6294, 0.983, 0.8536, 0.8536, 0.983, 0.3706, 1.0, 0.5, 0.8536, 0.8536, 0.933, 0.25, 0.983, 0.3706, 0.8536, 0.8536, 0.6294, 0.01704, 0.75, 0.06699, 0.8536, 0.8536, 0.5, 0.0, 0.6294, 0.01704, 0.8536, 0.8536, 0.3706, 0.01704, 0.5, 0.0, 0.8536, 0.8536, 0.25, 0.06699, 0.3706, 0.01704, 0.8536, 0.8536, 0.1464, 0.1464, 0.25, 0.06699, 0.8536, 0.8536, 0.06699, 0.25, 0.1464, 0.1464, 0.8536, 0.8536, 0.01704, 0.3706, 0.06699, 0.25, 0.8536, 0.8536, 0.0, 0.5, 0.01704, 0.3706, 0.8536, 0.8536, 0.01704, 0.6294, 0.0, 0.5, 0.8536, 0.8536, 0.1464, 0.8536, 0.01704, 0.6294, 0.8536, 0.8536, 0.75, 0.06699, 0.933, 0.25, 0.8536, 0.8536, 0.5, 1.0, 0.1464, 0.8536, 0.8536, 0.8536, 1.0, 0.5, 0.933, 0.75, 1.0, 0.1464, 1.0, 0.25, 0.0, 0.1464, 0.8536, 0.8536, 0.5, 0.0, 0.3706, 0.01704, 0.8536, 0.8536, 0.01704, 0.3706, 0.0, 0.5])
me_shape_9_indexedfaceset_001.materials.append(mat_metal_pins)
me_shape_9_indexedfaceset_001.materials.append(mat_res_ceramic)
me_shape_9_indexedfaceset_001.update()

# ---- objects
ob_shape_9_indexedfaceset = bpy.data.objects.new('SHAPE_9_IndexedFaceSet', me_shape_9_indexedfaceset_001)

# ---- transforms, parenting, visibility, modifiers, constraints
ob_shape_9_indexedfaceset.location = (0.0, 0.0, 0.0)
ob_shape_9_indexedfaceset.scale = (2.54, 2.54, 2.54)
_m = ob_shape_9_indexedfaceset.modifiers.new('Bevel', 'BEVEL')
_m.segments = 3

# ---- collection membership
col_collection.objects.link(ob_shape_9_indexedfaceset)

# ---- scene / render settings (as saved in the file)
scene.frame_start = 1; scene.frame_end = 250; scene.frame_set(1)
scene.render.engine = 'BLENDER_EEVEE_NEXT'
scene.cycles.sampling_pattern = 'TABULATED_SOBOL'
scene.eevee.ray_tracing_options.trace_max_roughness = 0.0
bpy.context.view_layer.update()

# ---- added for rendering (the .blend has no active camera and no usable light): camera, sun
cam_auto = bpy.data.cameras.new('AutoCamera')
cam_auto.lens = 50.0
cam_auto.sensor_width = 36.0
cam_auto.clip_end = 1000.0
ob_auto_camera = bpy.data.objects.new('AutoCamera', cam_auto)
scene.collection.objects.link(ob_auto_camera)
ob_auto_camera.location = (33.4515, -37.1418, 26.7362)
ob_auto_camera.rotation_euler = (1.09748, -7.21219e-08, 0.694738)
scene.camera = ob_auto_camera
light_auto_sun = bpy.data.lights.new('AutoSun', 'SUN')
light_auto_sun.energy = 3.0
light_auto_sun.angle = 0.0523599
ob_auto_sun = bpy.data.objects.new('AutoSun', light_auto_sun)
scene.collection.objects.link(ob_auto_sun)
ob_auto_sun.rotation_euler = (0.872665, 0.174533, 0.523599)
bpy.context.view_layer.update()
